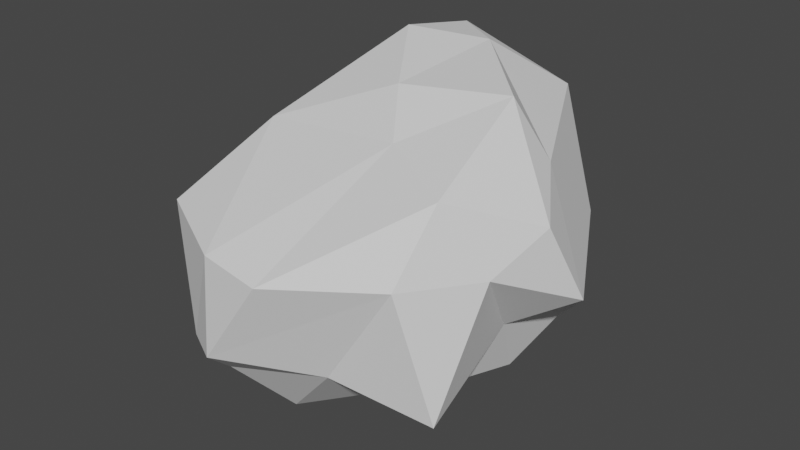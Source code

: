 # Source: Rock.blend  (saved by Blender 2.93.21; exported with 4.5.12 LTS)
import bpy
from mathutils import Matrix  # noqa: F401  (used for matrix-valued properties, if any)

bpy.ops.wm.read_factory_settings(use_empty=True)
scene = bpy.context.scene
scene.name = 'Scene'

# ---- collections
col_collection = bpy.data.collections.new('Collection'); scene.collection.children.link(col_collection)

# ---- world
world_world = bpy.data.worlds.new('World'); scene.world = world_world
world_world.use_nodes = True; world_world.node_tree.nodes.clear()
_N = world_world.node_tree.nodes; _L = world_world.node_tree.links
n0 = _N.new('ShaderNodeOutputWorld'); n0.name = 'World Output'; n0.location = (300, 300)
n1 = _N.new('ShaderNodeBackground'); n1.name = 'Background'; n1.location = (10, 300)
n1.inputs[0].default_value = (0.05088, 0.05088, 0.05088, 1.0)
_L.new(n1.outputs[0], n0.inputs[0])
n0.is_active_output = True
world_world.color = (0.05088, 0.05088, 0.05088)
world_world.use_sun_shadow = False
world_world.sun_shadow_jitter_overblur = 0.0

# ---- meshes
me_icosphere_002 = bpy.data.meshes.new('Icosphere.002')
me_icosphere_002.from_pydata([(0.3339, -0.05943, -0.6261), (0.7236, -0.5257, -0.4472), (-0.2417, -0.7306, -0.464), (-0.6943, -0.1267, -0.3804), (0.2554, 0.6578, -0.359), (0.7563, 0.316, -0.3066), (0.1237, -0.8967, 0.1397), (-0.699, -0.5766, 0.148), (-0.522, 0.4553, 0.4871), (0.3109, 1.01, 0.4836), (0.927, -0.07854, 0.3441), (0.05915, 0.05305, 0.6921), (-0.09962, -0.485, -0.737), (0.5477, -0.1687, -0.4926), (0.2508, -0.6331, -0.3555), (0.6929, -0.01255, -0.2181), (0.6091, 0.1781, -0.5562), (-0.426, -0.218, -0.7296), (-0.3677, -0.5707, -0.5496), (0.3078, 0.3226, -0.6459), (-0.4267, 0.3229, -0.6138), (0.5489, 0.584, -0.3628), (0.8261, -0.3236, 0.177), (1.003, 0.09151, -0.02856), (-0.1918, -0.8963, -0.3104), (0.5989, -0.6363, 0.177), (-0.8148, -0.4415, -0.1693), (-0.4806, -0.7134, -0.4031), (-0.6231, 0.7213, 0.1765), (-0.8759, 0.1408, 0.02693), (0.6552, 0.7148, 0.03093), (0.3162, 0.8731, 0.05041), (0.6617, -0.443, 0.5058), (-0.2043, -0.8497, 0.151), (-0.6467, 0.04733, 0.3721), (-0.2704, 0.9753, 0.6881), (0.7342, 0.208, 0.4707), (0.259, -0.2214, 0.5599), (0.5612, 0.1748, 0.7202), (-0.5052, -0.1456, 0.462), (-0.2643, 0.5136, 0.7772), (0.08822, 0.6674, 0.7418)], [], [(0, 13, 12), (1, 13, 15), (0, 12, 17), (0, 17, 19), (0, 19, 16), (1, 15, 22), (2, 14, 24), (3, 18, 26), (4, 20, 28), (5, 21, 30), (1, 22, 25), (2, 24, 27), (3, 26, 29), (4, 28, 31), (5, 30, 23), (6, 32, 37), (7, 33, 39), (8, 34, 40), (9, 35, 41), (10, 36, 38), (38, 41, 11), (38, 36, 41), (36, 9, 41), (41, 40, 11), (41, 35, 40), (35, 8, 40), (40, 39, 11), (40, 34, 39), (34, 7, 39), (39, 37, 11), (39, 33, 37), (33, 6, 37), (37, 38, 11), (37, 32, 38), (32, 10, 38), (23, 36, 10), (23, 30, 36), (30, 9, 36), (31, 35, 9), (31, 28, 35), (28, 8, 35), (29, 34, 8), (29, 26, 34), (26, 7, 34), (27, 33, 7), (27, 24, 33), (24, 6, 33), (25, 32, 6), (25, 22, 32), (22, 10, 32), (30, 31, 9), (30, 21, 31), (21, 4, 31), (28, 29, 8), (28, 20, 29), (20, 3, 29), (26, 27, 7), (26, 18, 27), (18, 2, 27), (24, 25, 6), (24, 14, 25), (14, 1, 25), (22, 23, 10), (22, 15, 23), (15, 5, 23), (16, 21, 5), (16, 19, 21), (19, 4, 21), (19, 20, 4), (19, 17, 20), (17, 3, 20), (17, 18, 3), (17, 12, 18), (12, 2, 18), (15, 16, 5), (15, 13, 16), (13, 0, 16), (12, 14, 2), (12, 13, 14), (13, 1, 14)])
_uv = me_icosphere_002.uv_layers.new(name='UVMap')
_uv.uv.foreach_set('vector', [0.2243, 0.0735, 0.2611, 0.1373, 0.15, 0.1023, 0.2727, 0.1575, 0.2844, 0.1373, 0.3348, 0.2074, 0.986, -0.01496, 0.9781, 0.0818, 0.8899, 0.1023, 0.7207, -0.07582, 0.8031, 0.07786, 0.621, 0.02632, 0.493, -0.03175, 0.5382, 0.08734, 0.4528, 0.07214, 0.2727, 0.1575, 0.3348, 0.2074, 0.3182, 0.2362, 0.09507, 0.1647, 0.1954, 0.181, 0.1048, 0.1815, 0.8468, 0.181, 0.9659, 0.1575, 0.8912, 0.2108, 0.5744, 0.191, 0.7149, 0.1319, 0.7359, 0.2567, 0.4257, 0.2074, 0.491, 0.178, 0.4881, 0.2567, 0.2727, 0.1575, 0.3182, 0.2362, 0.2273, 0.2362, 0.09507, 0.1647, 0.1048, 0.1815, 0.05422, 0.1718, 0.8468, 0.181, 0.8912, 0.2108, 0.8149, 0.2362, 0.5744, 0.191, 0.7359, 0.2567, 0.5577, 0.2937, 0.4257, 0.2074, 0.4881, 0.2567, 0.3854, 0.2362, 0.1503, 0.2603, 0.2727, 0.3149, 0.2303, 0.3645, 0.005228, 0.2721, 0.1016, 0.2603, 0.02261, 0.3513, 0.7616, 0.3012, 0.8385, 0.277, 0.7622, 0.3887, 0.5455, 0.3355, 0.6482, 0.3355, 0.5984, 0.38, 0.3636, 0.3149, 0.4427, 0.3355, 0.4328, 0.3937, 0.4328, 0.3937, 0.5087, 0.3889, 0.4356, 0.4557, 0.4328, 0.3937, 0.4427, 0.3355, 0.5087, 0.3889, 0.4427, 0.3355, 0.5455, 0.3355, 0.5087, 0.3889, 0.5984, 0.38, 0.6739, 0.38, 0.6248, 0.4992, 0.5984, 0.38, 0.6482, 0.3355, 0.6739, 0.38, 0.6482, 0.3355, 0.7616, 0.3012, 0.6739, 0.38, 0.7622, 0.3887, 0.8694, 0.3271, 0.8356, 0.494, 0.7622, 0.3887, 0.8385, 0.277, 0.8694, 0.3271, 0.8385, 0.277, 0.9099, 0.2744, 0.8694, 0.3271, 0.02261, 0.3513, 0.1618, 0.3691, 0.09184, 0.4465, 0.02261, 0.3513, 0.1016, 0.2603, 0.1618, 0.3691, 0.1016, 0.2603, 0.1503, 0.2603, 0.1618, 0.3691, 0.2303, 0.3645, 0.3425, 0.4475, 0.2434, 0.4569, 0.2303, 0.3645, 0.2727, 0.3149, 0.3425, 0.4475, 0.2727, 0.3149, 0.3636, 0.3149, 0.3425, 0.4475, 0.3854, 0.2362, 0.4427, 0.3355, 0.3636, 0.3149, 0.3854, 0.2362, 0.4881, 0.2567, 0.4427, 0.3355, 0.4881, 0.2567, 0.5455, 0.3355, 0.4427, 0.3355, 0.5577, 0.2937, 0.6482, 0.3355, 0.5455, 0.3355, 0.5577, 0.2937, 0.7359, 0.2567, 0.6482, 0.3355, 0.7359, 0.2567, 0.7616, 0.3012, 0.6482, 0.3355, 0.8149, 0.2362, 0.8385, 0.277, 0.7616, 0.3012, 0.8149, 0.2362, 0.8912, 0.2108, 0.8385, 0.277, 0.8912, 0.2108, 0.9099, 0.2744, 0.8385, 0.277, 0.05422, 0.1718, 0.1016, 0.2603, 0.005228, 0.2721, 0.05422, 0.1718, 0.1048, 0.1815, 0.1016, 0.2603, 0.1048, 0.1815, 0.1503, 0.2603, 0.1016, 0.2603, 0.2273, 0.2362, 0.2727, 0.3149, 0.1503, 0.2603, 0.2273, 0.2362, 0.3182, 0.2362, 0.2727, 0.3149, 0.3182, 0.2362, 0.3636, 0.3149, 0.2727, 0.3149, 0.4881, 0.2567, 0.5577, 0.2937, 0.5455, 0.3355, 0.4881, 0.2567, 0.491, 0.178, 0.5577, 0.2937, 0.491, 0.178, 0.5744, 0.191, 0.5577, 0.2937, 0.7359, 0.2567, 0.8149, 0.2362, 0.7616, 0.3012, 0.7359, 0.2567, 0.7149, 0.1319, 0.8149, 0.2362, 0.7149, 0.1319, 0.8468, 0.181, 0.8149, 0.2362, 0.8912, 0.2108, 0.9587, 0.1704, 0.9099, 0.2744, 0.8912, 0.2108, 0.9659, 0.1575, 0.9587, 0.1704, 0.9659, 0.1575, 1.017, 0.1673, 0.9587, 0.1704, 0.1048, 0.1815, 0.2273, 0.2362, 0.1503, 0.2603, 0.1048, 0.1815, 0.1954, 0.181, 0.2273, 0.2362, 0.1954, 0.181, 0.2727, 0.1575, 0.2273, 0.2362, 0.3182, 0.2362, 0.3854, 0.2362, 0.3636, 0.3149, 0.3182, 0.2362, 0.3348, 0.2074, 0.3854, 0.2362, 0.3348, 0.2074, 0.4257, 0.2074, 0.3854, 0.2362, 0.4528, 0.07214, 0.491, 0.178, 0.4257, 0.2074, 0.4528, 0.07214, 0.5382, 0.08734, 0.491, 0.178, 0.5382, 0.08734, 0.5744, 0.191, 0.491, 0.178, 0.621, 0.02632, 0.7149, 0.1319, 0.5744, 0.191, 0.621, 0.02632, 0.8031, 0.07786, 0.7149, 0.1319, 0.8031, 0.07786, 0.8468, 0.181, 0.7149, 0.1319, 0.8899, 0.1023, 0.9659, 0.1575, 0.8468, 0.181, 0.8899, 0.1023, 0.9781, 0.0818, 0.9659, 0.1575, 0.9781, 0.0818, 1.017, 0.1673, 0.9659, 0.1575, 0.3348, 0.2074, 0.3803, 0.1287, 0.4257, 0.2074, 0.3348, 0.2074, 0.2844, 0.1373, 0.3803, 0.1287, 0.2844, 0.1373, 0.3212, 0.0735, 0.3803, 0.1287, 0.15, 0.1023, 0.1954, 0.181, 0.09507, 0.1647, 0.15, 0.1023, 0.2611, 0.1373, 0.1954, 0.181, 0.2611, 0.1373, 0.2727, 0.1575, 0.1954, 0.181])
me_icosphere_002.use_remesh_fix_poles = True
me_icosphere_002.use_remesh_preserve_attributes = False
me_icosphere_002.update()

# ---- objects
ob_icosphere = bpy.data.objects.new('Icosphere', me_icosphere_002)

# ---- transforms, parenting, visibility, modifiers, constraints
ob_icosphere.location = (0.0, 0.0, 0.0)

# ---- collection membership
col_collection.objects.link(ob_icosphere)

# ---- scene / render settings (as saved in the file)
scene.frame_start = 1; scene.frame_end = 250; scene.frame_set(1)
scene.render.engine = 'BLENDER_EEVEE_NEXT'
scene.cycles.use_denoising = False
scene.cycles.samples = 128
scene.cycles.sampling_pattern = 'TABULATED_SOBOL'
scene.cycles.use_adaptive_sampling = False
scene.cycles.use_light_tree = False
scene.view_settings.view_transform = 'Filmic'
bpy.context.view_layer.update()

# ---- added for rendering (the .blend has no active camera and no usable light): camera, sun
cam_auto = bpy.data.cameras.new('AutoCamera')
cam_auto.lens = 50.0
cam_auto.sensor_width = 36.0
cam_auto.clip_end = 1000.0
ob_auto_camera = bpy.data.objects.new('AutoCamera', cam_auto)
scene.collection.objects.link(ob_auto_camera)
ob_auto_camera.location = (2.9097, -3.35836, 2.29688)
ob_auto_camera.rotation_euler = (1.09748, -7.21219e-08, 0.694738)
scene.camera = ob_auto_camera
light_auto_sun = bpy.data.lights.new('AutoSun', 'SUN')
light_auto_sun.energy = 3.0
light_auto_sun.angle = 0.0523599
ob_auto_sun = bpy.data.objects.new('AutoSun', light_auto_sun)
scene.collection.objects.link(ob_auto_sun)
ob_auto_sun.rotation_euler = (0.872665, 0.174533, 0.523599)
bpy.context.view_layer.update()
